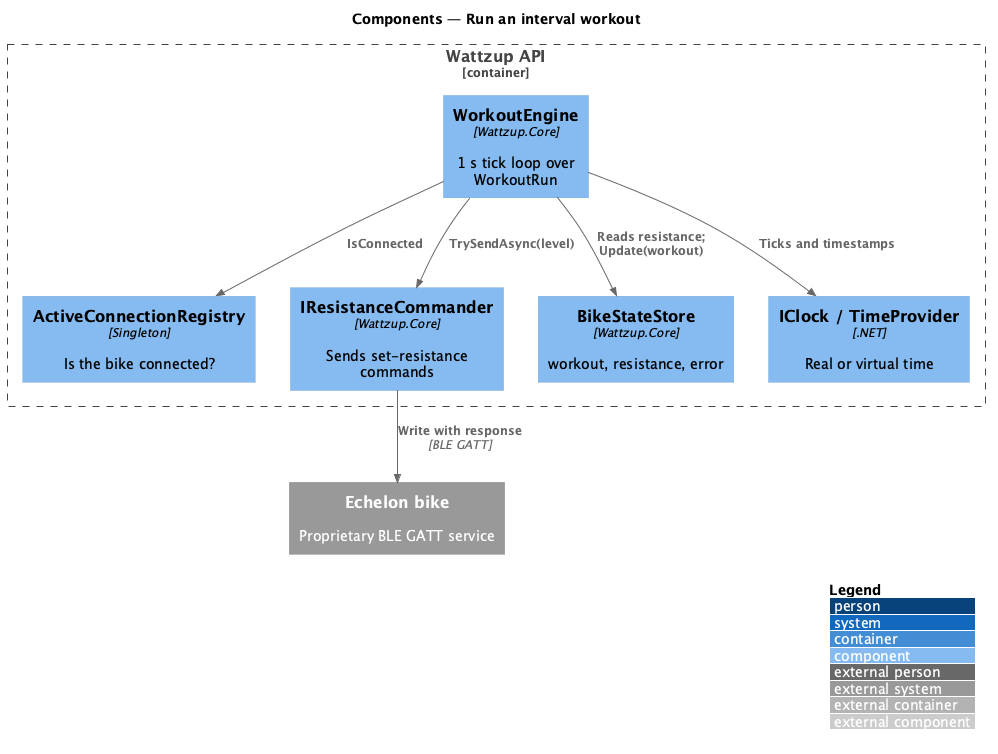

The diagram above was rendered by PlantUML. Its source (embedded in the PNG):
@startuml
!include <C4/C4_Component>
LAYOUT_WITH_LEGEND()
title Components — Run an interval workout

Container_Boundary(api, "Wattzup API") {
  Component(engine, "WorkoutEngine", "Wattzup.Core", "1 s tick loop over WorkoutRun")
  Component(reg, "ActiveConnectionRegistry", "Singleton", "Is the bike connected?")
  Component(cmdr, "IResistanceCommander", "Wattzup.Core", "Sends set-resistance commands")
  Component(store, "BikeStateStore", "Wattzup.Core", "workout, resistance, error")
  Component(clock, "IClock / TimeProvider", ".NET", "Real or virtual time")
}
System_Ext(bike, "Echelon bike", "Proprietary BLE GATT service")

Rel(engine, reg, "IsConnected")
Rel(engine, cmdr, "TrySendAsync(level)")
Rel(engine, store, "Reads resistance; Update(workout)")
Rel(engine, clock, "Ticks and timestamps")
Rel(cmdr, bike, "Write with response", "BLE GATT")
@enduml